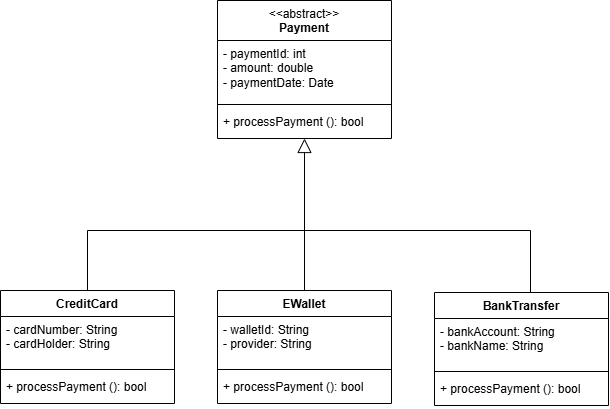

The diagram above was exported from draw.io. Its source (the exported page's mxGraphModel, read from the mxfile embedded in the PNG):
<mxGraphModel dx="1016" dy="645" grid="1" gridSize="10" guides="1" tooltips="1" connect="1" arrows="1" fold="1" page="1" pageScale="1" pageWidth="850" pageHeight="1100" math="0" shadow="0">
  <root>
    <mxCell id="0" />
    <mxCell id="1" parent="0" />
    <mxCell id="XJGNp76QmDC5m1FMyjj1-94" parent="1" style="swimlane;fontStyle=1;align=center;verticalAlign=top;childLayout=stackLayout;horizontal=1;startSize=26;horizontalStack=0;resizeParent=1;resizeParentMax=0;resizeLast=0;collapsible=1;marginBottom=0;whiteSpace=wrap;html=1;" value="CreditCard" vertex="1">
      <mxGeometry height="113" width="174" x="103" y="580" as="geometry" />
    </mxCell>
    <mxCell id="XJGNp76QmDC5m1FMyjj1-95" parent="XJGNp76QmDC5m1FMyjj1-94" style="text;strokeColor=none;fillColor=none;align=left;verticalAlign=top;spacingLeft=4;spacingRight=4;overflow=hidden;rotatable=0;points=[[0,0.5],[1,0.5]];portConstraint=eastwest;whiteSpace=wrap;html=1;" value="&lt;div&gt;- cardNumber: String&lt;/div&gt;&lt;div&gt;- cardHolder: String&lt;/div&gt;" vertex="1">
      <mxGeometry height="49" width="174" y="26" as="geometry" />
    </mxCell>
    <mxCell id="XJGNp76QmDC5m1FMyjj1-96" parent="XJGNp76QmDC5m1FMyjj1-94" style="line;strokeWidth=1;fillColor=none;align=left;verticalAlign=middle;spacingTop=-1;spacingLeft=3;spacingRight=3;rotatable=0;labelPosition=right;points=[];portConstraint=eastwest;strokeColor=inherit;" value="" vertex="1">
      <mxGeometry height="8" width="174" y="75" as="geometry" />
    </mxCell>
    <mxCell id="XJGNp76QmDC5m1FMyjj1-97" parent="XJGNp76QmDC5m1FMyjj1-94" style="text;strokeColor=none;fillColor=none;align=left;verticalAlign=top;spacingLeft=4;spacingRight=4;overflow=hidden;rotatable=0;points=[[0,0.5],[1,0.5]];portConstraint=eastwest;whiteSpace=wrap;html=1;" value="&lt;div&gt;+ processPayment (): bool&lt;/div&gt;" vertex="1">
      <mxGeometry height="30" width="174" y="83" as="geometry" />
    </mxCell>
    <mxCell id="XJGNp76QmDC5m1FMyjj1-148" parent="1" style="swimlane;fontStyle=1;align=center;verticalAlign=top;childLayout=stackLayout;horizontal=1;startSize=26;horizontalStack=0;resizeParent=1;resizeParentMax=0;resizeLast=0;collapsible=1;marginBottom=0;whiteSpace=wrap;html=1;" value="BankTransfer    " vertex="1">
      <mxGeometry height="113" width="174" x="537" y="582" as="geometry" />
    </mxCell>
    <mxCell id="XJGNp76QmDC5m1FMyjj1-149" parent="XJGNp76QmDC5m1FMyjj1-148" style="text;strokeColor=none;fillColor=none;align=left;verticalAlign=top;spacingLeft=4;spacingRight=4;overflow=hidden;rotatable=0;points=[[0,0.5],[1,0.5]];portConstraint=eastwest;whiteSpace=wrap;html=1;" value="&lt;div&gt;- bankAccount: String&lt;/div&gt;&lt;div&gt;- bankName: String&lt;/div&gt;" vertex="1">
      <mxGeometry height="49" width="174" y="26" as="geometry" />
    </mxCell>
    <mxCell id="XJGNp76QmDC5m1FMyjj1-150" parent="XJGNp76QmDC5m1FMyjj1-148" style="line;strokeWidth=1;fillColor=none;align=left;verticalAlign=middle;spacingTop=-1;spacingLeft=3;spacingRight=3;rotatable=0;labelPosition=right;points=[];portConstraint=eastwest;strokeColor=inherit;" value="" vertex="1">
      <mxGeometry height="8" width="174" y="75" as="geometry" />
    </mxCell>
    <mxCell id="XJGNp76QmDC5m1FMyjj1-151" parent="XJGNp76QmDC5m1FMyjj1-148" style="text;strokeColor=none;fillColor=none;align=left;verticalAlign=top;spacingLeft=4;spacingRight=4;overflow=hidden;rotatable=0;points=[[0,0.5],[1,0.5]];portConstraint=eastwest;whiteSpace=wrap;html=1;" value="&lt;div&gt;+ processPayment (): bool&lt;/div&gt;" vertex="1">
      <mxGeometry height="30" width="174" y="83" as="geometry" />
    </mxCell>
    <mxCell id="XJGNp76QmDC5m1FMyjj1-152" parent="1" style="swimlane;fontStyle=1;align=center;verticalAlign=top;childLayout=stackLayout;horizontal=1;startSize=26;horizontalStack=0;resizeParent=1;resizeParentMax=0;resizeLast=0;collapsible=1;marginBottom=0;whiteSpace=wrap;html=1;" value="EWallet" vertex="1">
      <mxGeometry height="113" width="174" x="320" y="580" as="geometry" />
    </mxCell>
    <mxCell id="XJGNp76QmDC5m1FMyjj1-153" parent="XJGNp76QmDC5m1FMyjj1-152" style="text;strokeColor=none;fillColor=none;align=left;verticalAlign=top;spacingLeft=4;spacingRight=4;overflow=hidden;rotatable=0;points=[[0,0.5],[1,0.5]];portConstraint=eastwest;whiteSpace=wrap;html=1;" value="&lt;div&gt;- walletId: String&lt;/div&gt;&lt;div&gt;- provider: String&lt;/div&gt;" vertex="1">
      <mxGeometry height="49" width="174" y="26" as="geometry" />
    </mxCell>
    <mxCell id="XJGNp76QmDC5m1FMyjj1-154" parent="XJGNp76QmDC5m1FMyjj1-152" style="line;strokeWidth=1;fillColor=none;align=left;verticalAlign=middle;spacingTop=-1;spacingLeft=3;spacingRight=3;rotatable=0;labelPosition=right;points=[];portConstraint=eastwest;strokeColor=inherit;" value="" vertex="1">
      <mxGeometry height="8" width="174" y="75" as="geometry" />
    </mxCell>
    <mxCell id="XJGNp76QmDC5m1FMyjj1-155" parent="XJGNp76QmDC5m1FMyjj1-152" style="text;strokeColor=none;fillColor=none;align=left;verticalAlign=top;spacingLeft=4;spacingRight=4;overflow=hidden;rotatable=0;points=[[0,0.5],[1,0.5]];portConstraint=eastwest;whiteSpace=wrap;html=1;" value="&lt;div&gt;+ processPayment (): bool&lt;/div&gt;" vertex="1">
      <mxGeometry height="30" width="174" y="83" as="geometry" />
    </mxCell>
    <mxCell id="XJGNp76QmDC5m1FMyjj1-156" edge="1" parent="1" source="XJGNp76QmDC5m1FMyjj1-152" style="edgeStyle=none;html=1;endSize=12;endArrow=block;endFill=0;rounded=0;exitX=0.5;exitY=0;exitDx=0;exitDy=0;entryX=0.5;entryY=1;entryDx=0;entryDy=0;" target="XJGNp76QmDC5m1FMyjj1-158" value="">
      <mxGeometry relative="1" width="160" as="geometry">
        <mxPoint x="150" y="520" as="sourcePoint" />
        <mxPoint x="390" y="510" as="targetPoint" />
      </mxGeometry>
    </mxCell>
    <mxCell id="XJGNp76QmDC5m1FMyjj1-158" parent="1" style="swimlane;fontStyle=1;align=center;verticalAlign=top;childLayout=stackLayout;horizontal=1;startSize=40;horizontalStack=0;resizeParent=1;resizeParentMax=0;resizeLast=0;collapsible=1;marginBottom=0;whiteSpace=wrap;html=1;" value="&lt;div&gt;&lt;span style=&quot;font-weight: normal;&quot;&gt;&amp;lt;&amp;lt;abstract&amp;gt;&amp;gt;&lt;/span&gt;&lt;/div&gt;Payment" vertex="1">
      <mxGeometry height="138" width="174" x="320" y="290" as="geometry" />
    </mxCell>
    <mxCell id="XJGNp76QmDC5m1FMyjj1-159" parent="XJGNp76QmDC5m1FMyjj1-158" style="text;strokeColor=none;fillColor=none;align=left;verticalAlign=top;spacingLeft=4;spacingRight=4;overflow=hidden;rotatable=0;points=[[0,0.5],[1,0.5]];portConstraint=eastwest;whiteSpace=wrap;html=1;" value="- paymentId: int&lt;div&gt;- amount: double&lt;/div&gt;&lt;div&gt;- paymentDate: Date&lt;/div&gt;" vertex="1">
      <mxGeometry height="60" width="174" y="40" as="geometry" />
    </mxCell>
    <mxCell id="XJGNp76QmDC5m1FMyjj1-160" parent="XJGNp76QmDC5m1FMyjj1-158" style="line;strokeWidth=1;fillColor=none;align=left;verticalAlign=middle;spacingTop=-1;spacingLeft=3;spacingRight=3;rotatable=0;labelPosition=right;points=[];portConstraint=eastwest;strokeColor=inherit;" value="" vertex="1">
      <mxGeometry height="8" width="174" y="100" as="geometry" />
    </mxCell>
    <mxCell id="XJGNp76QmDC5m1FMyjj1-161" parent="XJGNp76QmDC5m1FMyjj1-158" style="text;strokeColor=none;fillColor=none;align=left;verticalAlign=top;spacingLeft=4;spacingRight=4;overflow=hidden;rotatable=0;points=[[0,0.5],[1,0.5]];portConstraint=eastwest;whiteSpace=wrap;html=1;" value="&lt;div&gt;+ processPayment (): bool&lt;/div&gt;" vertex="1">
      <mxGeometry height="30" width="174" y="108" as="geometry" />
    </mxCell>
    <mxCell id="XJGNp76QmDC5m1FMyjj1-164" edge="1" parent="1" source="XJGNp76QmDC5m1FMyjj1-94" style="edgeStyle=orthogonalEdgeStyle;html=1;endSize=12;endArrow=none;endFill=0;rounded=0;exitX=0.5;exitY=0;exitDx=0;exitDy=0;" value="">
      <mxGeometry relative="1" width="160" as="geometry">
        <Array as="points">
          <mxPoint x="190" y="520" />
        </Array>
        <mxPoint x="287" y="520" as="sourcePoint" />
        <mxPoint x="407" y="520" as="targetPoint" />
      </mxGeometry>
    </mxCell>
    <mxCell id="XJGNp76QmDC5m1FMyjj1-165" edge="1" parent="1" style="edgeStyle=orthogonalEdgeStyle;html=1;endSize=12;endArrow=none;endFill=0;rounded=0;exitX=0.5;exitY=0;exitDx=0;exitDy=0;" value="">
      <mxGeometry relative="1" width="160" as="geometry">
        <Array as="points">
          <mxPoint x="633" y="582" />
          <mxPoint x="633" y="520" />
        </Array>
        <mxPoint x="637" y="581.99" as="sourcePoint" />
        <mxPoint x="400" y="520" as="targetPoint" />
      </mxGeometry>
    </mxCell>
  </root>
</mxGraphModel>